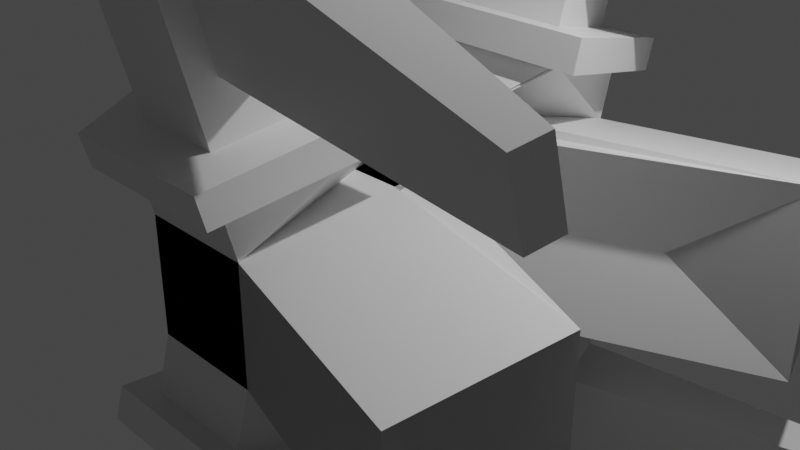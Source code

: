 # Source: SpaceShip.blend  (saved by Blender 3.6.11; exported with 4.5.12 LTS)
import bpy
from mathutils import Matrix  # noqa: F401  (used for matrix-valued properties, if any)

bpy.ops.wm.read_factory_settings(use_empty=True)
scene = bpy.context.scene
scene.name = 'Scene'

# ---- collections
col_collection = bpy.data.collections.new('Collection'); scene.collection.children.link(col_collection)

# ---- materials (node trees are filled in below, after node groups)
mat_material = bpy.data.materials.new('Material')
mat_material.alpha_threshold = 0.0
mat_material.use_transparent_shadow = False
mat_material.roughness = 0.5
mat_material.line_color = (0.0, 0.0, 0.0, 1.0)

# ---- material node trees
mat_material.use_nodes = True; mat_material.node_tree.nodes.clear()
_N = mat_material.node_tree.nodes; _L = mat_material.node_tree.links
n0 = _N.new('ShaderNodeOutputMaterial'); n0.name = 'Material Output'; n0.location = (300, 300)
n1 = _N.new('ShaderNodeBsdfPrincipled'); n1.name = 'Principled BSDF'; n1.location = (10, 300)
n1.distribution = 'GGX'
n1.subsurface_method = 'RANDOM_WALK_SKIN'
n1.inputs[3].default_value = 1.45
n1.inputs[27].default_value = (0.0, 0.0, 0.0, 1.0)
n1.inputs[28].default_value = 1.0
_L.new(n1.outputs[0], n0.inputs[0])
n0.is_active_output = True

# ---- world
world_world = bpy.data.worlds.new('World'); scene.world = world_world
world_world.use_nodes = True; world_world.node_tree.nodes.clear()
_N = world_world.node_tree.nodes; _L = world_world.node_tree.links
n0 = _N.new('ShaderNodeOutputWorld'); n0.name = 'World Output'; n0.location = (300, 300)
n1 = _N.new('ShaderNodeBackground'); n1.name = 'Background'; n1.location = (10, 300)
n1.inputs[0].default_value = (0.05088, 0.05088, 0.05088, 1.0)
_L.new(n1.outputs[0], n0.inputs[0])
n0.is_active_output = True
world_world.color = (0.05088, 0.05088, 0.05088)
world_world.use_sun_shadow = False
world_world.sun_shadow_jitter_overblur = 0.0

# ---- cameras
cam_camera = bpy.data.cameras.new('Camera')
cam_camera.clip_end = 100.0
cam_camera.ortho_scale = 7.314

# ---- lights
light_light = bpy.data.lights.new('Light', 'POINT')
light_light.transmission_factor = 0.0
light_light.energy = 1000.0
light_light.shadow_soft_size = 0.1
light_light.shadow_maximum_resolution = 0.006
light_light.use_absolute_resolution = True

# ---- meshes
me_cube = bpy.data.meshes.new('Cube')
me_cube.from_pydata([(0.2714, 0.2714, 1.0), (1.0, 1.0, -1.0), (0.2714, -0.2714, 1.0), (1.0, -1.0, -1.0), (-0.2714, 0.2714, 1.0), (-1.0, 1.0, -1.0), (-0.2714, -0.2714, 1.0), (-1.0, -1.0, -1.0), (-2.34, 0.5152, -0.5152), (-2.34, -0.5152, -0.5152), (-2.34, -0.5152, 0.5152), (-2.34, 0.5152, 0.5152), (0.6331, 2.398, -0.6331), (-0.6331, 2.398, -0.6331), (0.6331, 2.398, 0.6331), (-0.6331, 2.398, 0.6331), (-0.6273, -2.4, -0.6273), (-0.6273, -2.4, 0.6273), (0.6273, -2.4, 0.6273), (0.6273, -2.4, -0.6273), (-1.0, 1.164, 1.623), (1.0, 1.164, 1.623), (-0.6331, 2.562, 1.257), (0.6331, 2.562, 1.257), (1.0, -1.154, 1.578), (-1.0, -1.154, 1.578), (0.6273, -2.554, 1.206), (-0.6273, -2.554, 1.206), (1.379, -0.8882, 1.649), (-1.379, -0.8882, 1.649), (0.8653, -2.82, 1.135), (-0.8653, -2.82, 1.135), (1.379, -0.9786, 1.989), (-1.379, -0.9786, 1.989), (0.8653, -2.91, 1.474), (-0.8653, -2.91, 1.474), (0.7744, -1.402, 1.876), (-0.7744, -1.402, 1.876), (0.4858, -2.487, 1.587), (-0.4858, -2.487, 1.587), (0.7744, -2.085, 4.44), (-0.7744, -2.085, 4.44), (0.4858, -3.169, 4.151), (-0.4858, -3.169, 4.151), (0.5482, -2.4, 2.204), (0.712, -1.784, 2.368), (0.5482, -2.787, 3.659), (0.712, -2.172, 3.823), (4.338, -3.262, 2.436), (4.404, -3.011, 2.503), (4.338, -3.42, 3.029), (4.404, -3.169, 3.096), (3.552, -1.668, 1.0), (3.552, -1.668, -1.0), (3.092, -3.068, 0.6273), (3.092, -3.068, -0.6273)], [], [(0, 4, 6, 2), (6, 7, 16, 17), (5, 7, 9, 8), (5, 1, 3, 7), (1, 0, 2, 3), (5, 4, 15, 13), (9, 10, 11, 8), (6, 4, 11, 10), (4, 5, 8, 11), (7, 6, 10, 9), (13, 15, 14, 12), (1, 5, 13, 12), (0, 14, 23, 21), (0, 1, 12, 14), (19, 18, 17, 16), (7, 3, 19, 16), (2, 6, 25, 24), (19, 3, 53, 55), (20, 21, 23, 22), (14, 15, 22, 23), (4, 0, 21, 20), (15, 4, 20, 22), (26, 24, 28, 30), (18, 2, 24, 26), (6, 17, 27, 25), (17, 18, 26, 27), (29, 31, 35, 33), (27, 26, 30, 31), (25, 27, 31, 29), (24, 25, 29, 28), (32, 33, 37, 36), (28, 29, 33, 32), (30, 28, 32, 34), (31, 30, 34, 35), (38, 36, 45, 44), (34, 32, 36, 38), (35, 34, 38, 39), (33, 35, 39, 37), (40, 41, 43, 42), (39, 38, 42, 43), (37, 39, 43, 41), (36, 37, 41, 40), (46, 44, 48, 50), (36, 40, 47, 45), (42, 38, 44, 46), (40, 42, 46, 47), (48, 49, 51, 50), (47, 46, 50, 51), (45, 47, 51, 49), (44, 45, 49, 48), (53, 52, 54, 55), (3, 2, 52, 53), (2, 18, 54, 52), (18, 19, 55, 54)])
_uv = me_cube.uv_layers.new(name='UVMap')
_uv.uv.foreach_set('vector', [0.625, 0.5, 0.875, 0.5, 0.875, 0.75, 0.625, 0.75, 0.625, 1.0, 0.375, 1.0, 0.375, 1.0, 0.625, 1.0, 0.125, 0.5, 0.125, 0.75, 0.125, 0.75, 0.125, 0.5, 0.125, 0.5, 0.375, 0.5, 0.375, 0.75, 0.125, 0.75, 0.375, 0.5, 0.625, 0.5, 0.625, 0.75, 0.375, 0.75, 0.375, 0.25, 0.625, 0.25, 0.625, 0.25, 0.375, 0.25, 0.375, 0.0, 0.625, 0.0, 0.625, 0.25, 0.375, 0.25, 0.875, 0.75, 0.875, 0.5, 0.875, 0.5, 0.875, 0.75, 0.625, 0.25, 0.375, 0.25, 0.375, 0.25, 0.625, 0.25, 0.375, 1.0, 0.625, 1.0, 0.625, 1.0, 0.375, 1.0, 0.375, 0.25, 0.625, 0.25, 0.625, 0.5, 0.375, 0.5, 0.375, 0.5, 0.125, 0.5, 0.125, 0.5, 0.375, 0.5, 0.625, 0.5, 0.625, 0.5, 0.625, 0.5, 0.625, 0.5, 0.625, 0.5, 0.375, 0.5, 0.375, 0.5, 0.625, 0.5, 0.375, 0.75, 0.625, 0.75, 0.625, 1.0, 0.375, 1.0, 0.125, 0.75, 0.375, 0.75, 0.375, 0.75, 0.125, 0.75, 0.625, 0.75, 0.875, 0.75, 0.875, 0.75, 0.625, 0.75, 0.375, 0.75, 0.375, 0.75, 0.375, 0.75, 0.375, 0.75, 0.875, 0.5, 0.625, 0.5, 0.625, 0.5, 0.875, 0.5, 0.625, 0.5, 0.625, 0.25, 0.625, 0.25, 0.625, 0.5, 0.875, 0.5, 0.625, 0.5, 0.625, 0.5, 0.875, 0.5, 0.625, 0.25, 0.625, 0.25, 0.625, 0.25, 0.625, 0.25, 0.625, 0.75, 0.625, 0.75, 0.625, 0.75, 0.625, 0.75, 0.625, 0.75, 0.625, 0.75, 0.625, 0.75, 0.625, 0.75, 0.625, 1.0, 0.625, 1.0, 0.625, 1.0, 0.625, 1.0, 0.625, 1.0, 0.625, 0.75, 0.625, 0.75, 0.625, 1.0, 0.625, 1.0, 0.625, 1.0, 0.625, 1.0, 0.625, 1.0, 0.625, 1.0, 0.625, 0.75, 0.625, 0.75, 0.625, 1.0, 0.625, 1.0, 0.625, 1.0, 0.625, 1.0, 0.625, 1.0, 0.625, 0.75, 0.875, 0.75, 0.875, 0.75, 0.625, 0.75, 0.625, 0.75, 0.875, 0.75, 0.875, 0.75, 0.625, 0.75, 0.625, 0.75, 0.875, 0.75, 0.875, 0.75, 0.625, 0.75, 0.625, 0.75, 0.625, 0.75, 0.625, 0.75, 0.625, 0.75, 0.625, 1.0, 0.625, 0.75, 0.625, 0.75, 0.625, 1.0, 0.625, 0.75, 0.625, 0.75, 0.625, 0.75, 0.625, 0.75, 0.625, 0.75, 0.625, 0.75, 0.625, 0.75, 0.625, 0.75, 0.625, 1.0, 0.625, 0.75, 0.625, 0.75, 0.625, 1.0, 0.625, 1.0, 0.625, 1.0, 0.625, 1.0, 0.625, 1.0, 0.625, 0.75, 0.875, 0.75, 0.875, 0.75, 0.625, 0.75, 0.625, 1.0, 0.625, 0.75, 0.625, 0.75, 0.625, 1.0, 0.625, 1.0, 0.625, 1.0, 0.625, 1.0, 0.625, 1.0, 0.625, 0.75, 0.875, 0.75, 0.875, 0.75, 0.625, 0.75, 0.625, 0.75, 0.625, 0.75, 0.625, 0.75, 0.625, 0.75, 0.625, 0.75, 0.625, 0.75, 0.625, 0.75, 0.625, 0.75, 0.625, 0.75, 0.625, 0.75, 0.625, 0.75, 0.625, 0.75, 0.625, 0.75, 0.625, 0.75, 0.625, 0.75, 0.625, 0.75, 0.625, 0.75, 0.625, 0.75, 0.625, 0.75, 0.625, 0.75, 0.625, 0.75, 0.625, 0.75, 0.625, 0.75, 0.625, 0.75, 0.625, 0.75, 0.625, 0.75, 0.625, 0.75, 0.625, 0.75, 0.625, 0.75, 0.625, 0.75, 0.625, 0.75, 0.625, 0.75, 0.375, 0.75, 0.625, 0.75, 0.625, 0.75, 0.375, 0.75, 0.375, 0.75, 0.625, 0.75, 0.625, 0.75, 0.375, 0.75, 0.625, 0.75, 0.625, 0.75, 0.625, 0.75, 0.625, 0.75, 0.625, 0.75, 0.375, 0.75, 0.375, 0.75, 0.625, 0.75])
me_cube.materials.append(mat_material)
me_cube.use_mirror_vertex_groups = False
me_cube.update()

# ---- objects
ob_cube = bpy.data.objects.new('Cube', me_cube)
ob_light = bpy.data.objects.new('Light', light_light)
ob_camera = bpy.data.objects.new('Camera', cam_camera)

# ---- transforms, parenting, visibility, modifiers, constraints
ob_cube.location = (0.0, 0.0, 0.0)
ob_cube.lock_rotations_4d = False
ob_cube.empty_display_type = 'ARROWS'
ob_cube.lineart.crease_threshold = 0.0
_m = ob_cube.modifiers.new('Mirror', 'MIRROR')
_m.use_axis = (False, True, True)
ob_light.location = (4.076, 1.005, 5.904)
ob_light.rotation_euler = (0.6503, 0.05522, 1.866)
ob_light.lock_rotations_4d = False
ob_light.empty_display_type = 'ARROWS'
ob_light.color = (0.0, 0.0, 0.0, 0.0)
ob_light.lineart.crease_threshold = 0.0
ob_camera.location = (7.359, -6.926, 4.958)
ob_camera.rotation_euler = (1.109, 0.0, 0.8149)
ob_camera.lock_rotations_4d = False
ob_camera.empty_display_type = 'ARROWS'
ob_camera.color = (0.0, 0.0, 0.0, 0.0)
ob_camera.display_type = 'WIRE'
ob_camera.lineart.crease_threshold = 0.0

# ---- collection membership
col_collection.objects.link(ob_cube)
col_collection.objects.link(ob_light)
col_collection.objects.link(ob_camera)

# ---- scene / render settings (as saved in the file)
scene.camera = ob_camera
scene.frame_start = 1; scene.frame_end = 250; scene.frame_set(1)
scene.render.engine = 'BLENDER_EEVEE_NEXT'
scene.cycles.sampling_pattern = 'TABULATED_SOBOL'
scene.view_settings.view_transform = 'Filmic'
bpy.context.view_layer.update()
